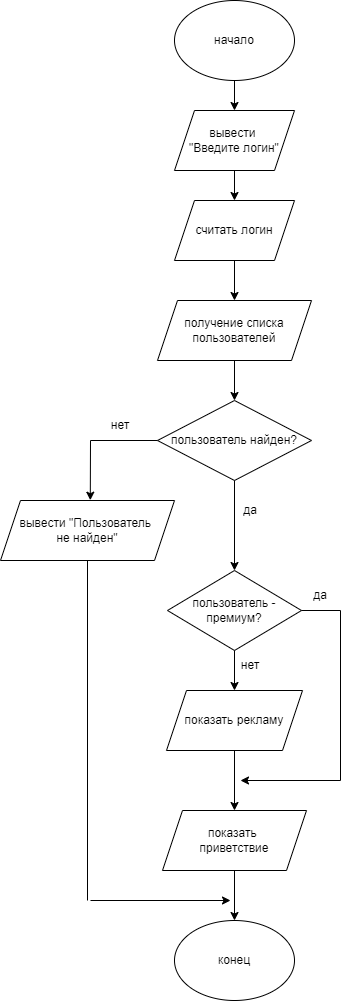

The diagram above was exported from draw.io. Its source (the exported page's mxGraphModel, read from the mxfile embedded in the PNG):
<mxGraphModel dx="1185" dy="721" grid="1" gridSize="10" guides="1" tooltips="1" connect="1" arrows="1" fold="1" page="1" pageScale="1" pageWidth="827" pageHeight="1169" math="0" shadow="0">
  <root>
    <mxCell id="WIyWlLk6GJQsqaUBKTNV-0" />
    <mxCell id="WIyWlLk6GJQsqaUBKTNV-1" parent="WIyWlLk6GJQsqaUBKTNV-0" />
    <mxCell id="kgoaAC2RdEMe2OItrNbg-4" value="" style="edgeStyle=orthogonalEdgeStyle;rounded=0;orthogonalLoop=1;jettySize=auto;html=1;" edge="1" parent="WIyWlLk6GJQsqaUBKTNV-1" source="kgoaAC2RdEMe2OItrNbg-0" target="kgoaAC2RdEMe2OItrNbg-1">
      <mxGeometry relative="1" as="geometry" />
    </mxCell>
    <mxCell id="kgoaAC2RdEMe2OItrNbg-0" value="начало" style="ellipse;whiteSpace=wrap;html=1;" vertex="1" parent="WIyWlLk6GJQsqaUBKTNV-1">
      <mxGeometry x="354" y="60" width="120" height="80" as="geometry" />
    </mxCell>
    <mxCell id="kgoaAC2RdEMe2OItrNbg-9" value="" style="edgeStyle=orthogonalEdgeStyle;rounded=0;orthogonalLoop=1;jettySize=auto;html=1;" edge="1" parent="WIyWlLk6GJQsqaUBKTNV-1" source="kgoaAC2RdEMe2OItrNbg-1" target="kgoaAC2RdEMe2OItrNbg-2">
      <mxGeometry relative="1" as="geometry" />
    </mxCell>
    <mxCell id="kgoaAC2RdEMe2OItrNbg-1" value="вывести &lt;br&gt;&quot;Введите логин&quot;" style="shape=parallelogram;perimeter=parallelogramPerimeter;whiteSpace=wrap;html=1;fixedSize=1;" vertex="1" parent="WIyWlLk6GJQsqaUBKTNV-1">
      <mxGeometry x="354" y="170" width="120" height="60" as="geometry" />
    </mxCell>
    <mxCell id="kgoaAC2RdEMe2OItrNbg-2" value="считать логин" style="shape=parallelogram;perimeter=parallelogramPerimeter;whiteSpace=wrap;html=1;fixedSize=1;" vertex="1" parent="WIyWlLk6GJQsqaUBKTNV-1">
      <mxGeometry x="354" y="260" width="120" height="60" as="geometry" />
    </mxCell>
    <mxCell id="kgoaAC2RdEMe2OItrNbg-10" value="пользователь найден?" style="rhombus;whiteSpace=wrap;html=1;" vertex="1" parent="WIyWlLk6GJQsqaUBKTNV-1">
      <mxGeometry x="337" y="460" width="154" height="80" as="geometry" />
    </mxCell>
    <mxCell id="kgoaAC2RdEMe2OItrNbg-11" value="получение списка пользователей" style="shape=parallelogram;perimeter=parallelogramPerimeter;whiteSpace=wrap;html=1;fixedSize=1;" vertex="1" parent="WIyWlLk6GJQsqaUBKTNV-1">
      <mxGeometry x="337" y="360" width="154" height="60" as="geometry" />
    </mxCell>
    <mxCell id="kgoaAC2RdEMe2OItrNbg-13" value="" style="endArrow=classic;html=1;rounded=0;exitX=0.5;exitY=1;exitDx=0;exitDy=0;entryX=0.5;entryY=0;entryDx=0;entryDy=0;" edge="1" parent="WIyWlLk6GJQsqaUBKTNV-1" source="kgoaAC2RdEMe2OItrNbg-2" target="kgoaAC2RdEMe2OItrNbg-11">
      <mxGeometry width="50" height="50" relative="1" as="geometry">
        <mxPoint x="600" y="370" as="sourcePoint" />
        <mxPoint x="650" y="320" as="targetPoint" />
      </mxGeometry>
    </mxCell>
    <mxCell id="kgoaAC2RdEMe2OItrNbg-14" value="" style="endArrow=none;html=1;rounded=0;entryX=0;entryY=0.5;entryDx=0;entryDy=0;exitX=0;exitY=1;exitDx=0;exitDy=0;" edge="1" parent="WIyWlLk6GJQsqaUBKTNV-1" source="kgoaAC2RdEMe2OItrNbg-17" target="kgoaAC2RdEMe2OItrNbg-10">
      <mxGeometry width="50" height="50" relative="1" as="geometry">
        <mxPoint x="280" y="500" as="sourcePoint" />
        <mxPoint x="440" y="600" as="targetPoint" />
      </mxGeometry>
    </mxCell>
    <mxCell id="kgoaAC2RdEMe2OItrNbg-15" value="" style="endArrow=classic;html=1;rounded=0;entryX=0.516;entryY=-0.005;entryDx=0;entryDy=0;exitX=0;exitY=1;exitDx=0;exitDy=0;entryPerimeter=0;" edge="1" parent="WIyWlLk6GJQsqaUBKTNV-1" source="kgoaAC2RdEMe2OItrNbg-17" target="kgoaAC2RdEMe2OItrNbg-16">
      <mxGeometry width="50" height="50" relative="1" as="geometry">
        <mxPoint x="280" y="500" as="sourcePoint" />
        <mxPoint x="280" y="560" as="targetPoint" />
      </mxGeometry>
    </mxCell>
    <mxCell id="kgoaAC2RdEMe2OItrNbg-16" value="вывести &quot;Пользователь &lt;br&gt;не найден&quot;" style="shape=parallelogram;perimeter=parallelogramPerimeter;whiteSpace=wrap;html=1;fixedSize=1;" vertex="1" parent="WIyWlLk6GJQsqaUBKTNV-1">
      <mxGeometry x="180" y="560" width="174" height="60" as="geometry" />
    </mxCell>
    <mxCell id="kgoaAC2RdEMe2OItrNbg-17" value="нет" style="text;html=1;strokeColor=none;fillColor=none;align=center;verticalAlign=middle;whiteSpace=wrap;rounded=0;" vertex="1" parent="WIyWlLk6GJQsqaUBKTNV-1">
      <mxGeometry x="270" y="470" width="60" height="30" as="geometry" />
    </mxCell>
    <mxCell id="kgoaAC2RdEMe2OItrNbg-18" value="" style="endArrow=classic;html=1;rounded=0;exitX=0.5;exitY=1;exitDx=0;exitDy=0;" edge="1" parent="WIyWlLk6GJQsqaUBKTNV-1" source="kgoaAC2RdEMe2OItrNbg-11">
      <mxGeometry width="50" height="50" relative="1" as="geometry">
        <mxPoint x="390" y="540" as="sourcePoint" />
        <mxPoint x="414" y="460" as="targetPoint" />
      </mxGeometry>
    </mxCell>
    <mxCell id="kgoaAC2RdEMe2OItrNbg-19" value="" style="endArrow=classic;html=1;rounded=0;exitX=0.5;exitY=1;exitDx=0;exitDy=0;" edge="1" parent="WIyWlLk6GJQsqaUBKTNV-1" source="kgoaAC2RdEMe2OItrNbg-10">
      <mxGeometry width="50" height="50" relative="1" as="geometry">
        <mxPoint x="390" y="740" as="sourcePoint" />
        <mxPoint x="414" y="630" as="targetPoint" />
      </mxGeometry>
    </mxCell>
    <mxCell id="kgoaAC2RdEMe2OItrNbg-20" value="пользователь - премиум?" style="rhombus;whiteSpace=wrap;html=1;" vertex="1" parent="WIyWlLk6GJQsqaUBKTNV-1">
      <mxGeometry x="347" y="630" width="134" height="80" as="geometry" />
    </mxCell>
    <mxCell id="kgoaAC2RdEMe2OItrNbg-21" value="показать рекламу" style="shape=parallelogram;perimeter=parallelogramPerimeter;whiteSpace=wrap;html=1;fixedSize=1;" vertex="1" parent="WIyWlLk6GJQsqaUBKTNV-1">
      <mxGeometry x="346" y="750" width="136" height="60" as="geometry" />
    </mxCell>
    <mxCell id="kgoaAC2RdEMe2OItrNbg-22" value="показать &lt;br&gt;приветствие" style="shape=parallelogram;perimeter=parallelogramPerimeter;whiteSpace=wrap;html=1;fixedSize=1;" vertex="1" parent="WIyWlLk6GJQsqaUBKTNV-1">
      <mxGeometry x="342" y="870" width="144" height="60" as="geometry" />
    </mxCell>
    <mxCell id="kgoaAC2RdEMe2OItrNbg-23" value="" style="endArrow=none;html=1;rounded=0;exitX=1;exitY=0.5;exitDx=0;exitDy=0;" edge="1" parent="WIyWlLk6GJQsqaUBKTNV-1" source="kgoaAC2RdEMe2OItrNbg-20">
      <mxGeometry width="50" height="50" relative="1" as="geometry">
        <mxPoint x="430" y="730" as="sourcePoint" />
        <mxPoint x="520" y="670" as="targetPoint" />
      </mxGeometry>
    </mxCell>
    <mxCell id="kgoaAC2RdEMe2OItrNbg-24" value="" style="endArrow=none;html=1;rounded=0;" edge="1" parent="WIyWlLk6GJQsqaUBKTNV-1">
      <mxGeometry width="50" height="50" relative="1" as="geometry">
        <mxPoint x="520" y="840" as="sourcePoint" />
        <mxPoint x="520" y="670" as="targetPoint" />
      </mxGeometry>
    </mxCell>
    <mxCell id="kgoaAC2RdEMe2OItrNbg-25" value="" style="endArrow=classic;html=1;rounded=0;exitX=0.5;exitY=1;exitDx=0;exitDy=0;entryX=0.5;entryY=0;entryDx=0;entryDy=0;" edge="1" parent="WIyWlLk6GJQsqaUBKTNV-1" source="kgoaAC2RdEMe2OItrNbg-20" target="kgoaAC2RdEMe2OItrNbg-21">
      <mxGeometry width="50" height="50" relative="1" as="geometry">
        <mxPoint x="430" y="730" as="sourcePoint" />
        <mxPoint x="480" y="680" as="targetPoint" />
      </mxGeometry>
    </mxCell>
    <mxCell id="kgoaAC2RdEMe2OItrNbg-26" value="" style="endArrow=classic;html=1;rounded=0;exitX=0.5;exitY=1;exitDx=0;exitDy=0;" edge="1" parent="WIyWlLk6GJQsqaUBKTNV-1" source="kgoaAC2RdEMe2OItrNbg-21" target="kgoaAC2RdEMe2OItrNbg-22">
      <mxGeometry width="50" height="50" relative="1" as="geometry">
        <mxPoint x="430" y="730" as="sourcePoint" />
        <mxPoint x="480" y="680" as="targetPoint" />
      </mxGeometry>
    </mxCell>
    <mxCell id="kgoaAC2RdEMe2OItrNbg-27" value="" style="endArrow=classic;html=1;rounded=0;" edge="1" parent="WIyWlLk6GJQsqaUBKTNV-1">
      <mxGeometry width="50" height="50" relative="1" as="geometry">
        <mxPoint x="520" y="840" as="sourcePoint" />
        <mxPoint x="420" y="840" as="targetPoint" />
      </mxGeometry>
    </mxCell>
    <mxCell id="kgoaAC2RdEMe2OItrNbg-28" value="конец" style="ellipse;whiteSpace=wrap;html=1;" vertex="1" parent="WIyWlLk6GJQsqaUBKTNV-1">
      <mxGeometry x="354" y="980" width="120" height="80" as="geometry" />
    </mxCell>
    <mxCell id="kgoaAC2RdEMe2OItrNbg-29" value="" style="endArrow=classic;html=1;rounded=0;exitX=0.5;exitY=1;exitDx=0;exitDy=0;" edge="1" parent="WIyWlLk6GJQsqaUBKTNV-1" source="kgoaAC2RdEMe2OItrNbg-22">
      <mxGeometry width="50" height="50" relative="1" as="geometry">
        <mxPoint x="400" y="980" as="sourcePoint" />
        <mxPoint x="414" y="980" as="targetPoint" />
      </mxGeometry>
    </mxCell>
    <mxCell id="kgoaAC2RdEMe2OItrNbg-31" value="" style="endArrow=none;html=1;rounded=0;entryX=0.5;entryY=1;entryDx=0;entryDy=0;" edge="1" parent="WIyWlLk6GJQsqaUBKTNV-1" target="kgoaAC2RdEMe2OItrNbg-16">
      <mxGeometry width="50" height="50" relative="1" as="geometry">
        <mxPoint x="267" y="960" as="sourcePoint" />
        <mxPoint x="440" y="700" as="targetPoint" />
      </mxGeometry>
    </mxCell>
    <mxCell id="kgoaAC2RdEMe2OItrNbg-32" value="" style="endArrow=classic;html=1;rounded=0;" edge="1" parent="WIyWlLk6GJQsqaUBKTNV-1">
      <mxGeometry width="50" height="50" relative="1" as="geometry">
        <mxPoint x="270" y="960" as="sourcePoint" />
        <mxPoint x="410" y="960" as="targetPoint" />
      </mxGeometry>
    </mxCell>
    <mxCell id="kgoaAC2RdEMe2OItrNbg-33" value="да" style="text;html=1;strokeColor=none;fillColor=none;align=center;verticalAlign=middle;whiteSpace=wrap;rounded=0;" vertex="1" parent="WIyWlLk6GJQsqaUBKTNV-1">
      <mxGeometry x="400" y="555" width="60" height="30" as="geometry" />
    </mxCell>
    <mxCell id="kgoaAC2RdEMe2OItrNbg-34" value="нет" style="text;html=1;strokeColor=none;fillColor=none;align=center;verticalAlign=middle;whiteSpace=wrap;rounded=0;" vertex="1" parent="WIyWlLk6GJQsqaUBKTNV-1">
      <mxGeometry x="400" y="710" width="60" height="30" as="geometry" />
    </mxCell>
    <mxCell id="kgoaAC2RdEMe2OItrNbg-35" value="да" style="text;html=1;strokeColor=none;fillColor=none;align=center;verticalAlign=middle;whiteSpace=wrap;rounded=0;" vertex="1" parent="WIyWlLk6GJQsqaUBKTNV-1">
      <mxGeometry x="470" y="640" width="60" height="30" as="geometry" />
    </mxCell>
  </root>
</mxGraphModel>